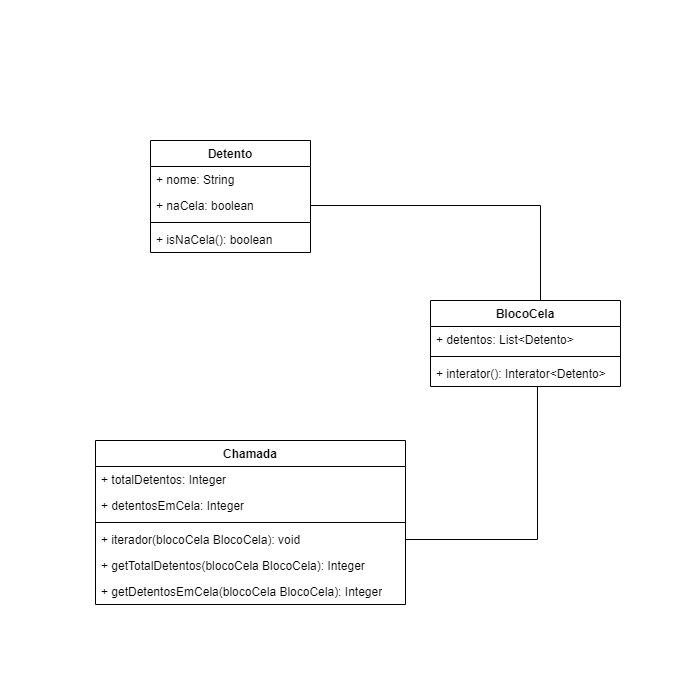

The diagram above was exported from draw.io. Its source (the exported page's mxGraphModel, read from the mxfile embedded in the PNG):
<mxGraphModel dx="1393" dy="797" grid="1" gridSize="10" guides="1" tooltips="1" connect="1" arrows="1" fold="1" page="1" pageScale="1" pageWidth="827" pageHeight="1169" math="0" shadow="0">
  <root>
    <mxCell id="0" />
    <mxCell id="1" parent="0" />
    <mxCell id="eEWRgUA2e1lK-_Vvoa0q-1" value="" style="whiteSpace=wrap;html=1;aspect=fixed;strokeColor=none;" vertex="1" parent="1">
      <mxGeometry x="70" y="210" width="700" height="700" as="geometry" />
    </mxCell>
    <mxCell id="eEWRgUA2e1lK-_Vvoa0q-2" value="Detento" style="swimlane;fontStyle=1;align=center;verticalAlign=top;childLayout=stackLayout;horizontal=1;startSize=26;horizontalStack=0;resizeParent=1;resizeParentMax=0;resizeLast=0;collapsible=1;marginBottom=0;whiteSpace=wrap;html=1;" vertex="1" parent="1">
      <mxGeometry x="220" y="350" width="160" height="112" as="geometry" />
    </mxCell>
    <mxCell id="eEWRgUA2e1lK-_Vvoa0q-3" value="+ nome: String" style="text;strokeColor=none;fillColor=none;align=left;verticalAlign=top;spacingLeft=4;spacingRight=4;overflow=hidden;rotatable=0;points=[[0,0.5],[1,0.5]];portConstraint=eastwest;whiteSpace=wrap;html=1;" vertex="1" parent="eEWRgUA2e1lK-_Vvoa0q-2">
      <mxGeometry y="26" width="160" height="26" as="geometry" />
    </mxCell>
    <mxCell id="eEWRgUA2e1lK-_Vvoa0q-22" value="+ naCela: boolean" style="text;strokeColor=none;fillColor=none;align=left;verticalAlign=top;spacingLeft=4;spacingRight=4;overflow=hidden;rotatable=0;points=[[0,0.5],[1,0.5]];portConstraint=eastwest;whiteSpace=wrap;html=1;" vertex="1" parent="eEWRgUA2e1lK-_Vvoa0q-2">
      <mxGeometry y="52" width="160" height="26" as="geometry" />
    </mxCell>
    <mxCell id="eEWRgUA2e1lK-_Vvoa0q-4" value="" style="line;strokeWidth=1;fillColor=none;align=left;verticalAlign=middle;spacingTop=-1;spacingLeft=3;spacingRight=3;rotatable=0;labelPosition=right;points=[];portConstraint=eastwest;strokeColor=inherit;" vertex="1" parent="eEWRgUA2e1lK-_Vvoa0q-2">
      <mxGeometry y="78" width="160" height="8" as="geometry" />
    </mxCell>
    <mxCell id="eEWRgUA2e1lK-_Vvoa0q-5" value="+ isNaCela(): boolean" style="text;strokeColor=none;fillColor=none;align=left;verticalAlign=top;spacingLeft=4;spacingRight=4;overflow=hidden;rotatable=0;points=[[0,0.5],[1,0.5]];portConstraint=eastwest;whiteSpace=wrap;html=1;" vertex="1" parent="eEWRgUA2e1lK-_Vvoa0q-2">
      <mxGeometry y="86" width="160" height="26" as="geometry" />
    </mxCell>
    <mxCell id="eEWRgUA2e1lK-_Vvoa0q-33" style="edgeStyle=orthogonalEdgeStyle;rounded=0;orthogonalLoop=1;jettySize=auto;html=1;endArrow=none;endFill=0;" edge="1" parent="1" source="eEWRgUA2e1lK-_Vvoa0q-10" target="eEWRgUA2e1lK-_Vvoa0q-22">
      <mxGeometry relative="1" as="geometry">
        <Array as="points">
          <mxPoint x="610" y="415" />
        </Array>
      </mxGeometry>
    </mxCell>
    <mxCell id="eEWRgUA2e1lK-_Vvoa0q-10" value="BlocoCela" style="swimlane;fontStyle=1;align=center;verticalAlign=top;childLayout=stackLayout;horizontal=1;startSize=26;horizontalStack=0;resizeParent=1;resizeParentMax=0;resizeLast=0;collapsible=1;marginBottom=0;whiteSpace=wrap;html=1;" vertex="1" parent="1">
      <mxGeometry x="500" y="510" width="190" height="86" as="geometry" />
    </mxCell>
    <mxCell id="eEWRgUA2e1lK-_Vvoa0q-11" value="+ detentos: List&amp;lt;Detento&amp;gt;" style="text;strokeColor=none;fillColor=none;align=left;verticalAlign=top;spacingLeft=4;spacingRight=4;overflow=hidden;rotatable=0;points=[[0,0.5],[1,0.5]];portConstraint=eastwest;whiteSpace=wrap;html=1;" vertex="1" parent="eEWRgUA2e1lK-_Vvoa0q-10">
      <mxGeometry y="26" width="190" height="26" as="geometry" />
    </mxCell>
    <mxCell id="eEWRgUA2e1lK-_Vvoa0q-12" value="" style="line;strokeWidth=1;fillColor=none;align=left;verticalAlign=middle;spacingTop=-1;spacingLeft=3;spacingRight=3;rotatable=0;labelPosition=right;points=[];portConstraint=eastwest;strokeColor=inherit;" vertex="1" parent="eEWRgUA2e1lK-_Vvoa0q-10">
      <mxGeometry y="52" width="190" height="8" as="geometry" />
    </mxCell>
    <mxCell id="eEWRgUA2e1lK-_Vvoa0q-13" value="+ interator(): Interator&amp;lt;Detento&amp;gt;" style="text;strokeColor=none;fillColor=none;align=left;verticalAlign=top;spacingLeft=4;spacingRight=4;overflow=hidden;rotatable=0;points=[[0,0.5],[1,0.5]];portConstraint=eastwest;whiteSpace=wrap;html=1;" vertex="1" parent="eEWRgUA2e1lK-_Vvoa0q-10">
      <mxGeometry y="60" width="190" height="26" as="geometry" />
    </mxCell>
    <mxCell id="eEWRgUA2e1lK-_Vvoa0q-24" value="Chamada" style="swimlane;fontStyle=1;align=center;verticalAlign=top;childLayout=stackLayout;horizontal=1;startSize=26;horizontalStack=0;resizeParent=1;resizeParentMax=0;resizeLast=0;collapsible=1;marginBottom=0;whiteSpace=wrap;html=1;" vertex="1" parent="1">
      <mxGeometry x="165" y="650" width="310" height="164" as="geometry" />
    </mxCell>
    <mxCell id="eEWRgUA2e1lK-_Vvoa0q-25" value="+ totalDetentos: Integer" style="text;strokeColor=none;fillColor=none;align=left;verticalAlign=top;spacingLeft=4;spacingRight=4;overflow=hidden;rotatable=0;points=[[0,0.5],[1,0.5]];portConstraint=eastwest;whiteSpace=wrap;html=1;" vertex="1" parent="eEWRgUA2e1lK-_Vvoa0q-24">
      <mxGeometry y="26" width="310" height="26" as="geometry" />
    </mxCell>
    <mxCell id="eEWRgUA2e1lK-_Vvoa0q-28" value="+ detentosEmCela: Integer" style="text;strokeColor=none;fillColor=none;align=left;verticalAlign=top;spacingLeft=4;spacingRight=4;overflow=hidden;rotatable=0;points=[[0,0.5],[1,0.5]];portConstraint=eastwest;whiteSpace=wrap;html=1;" vertex="1" parent="eEWRgUA2e1lK-_Vvoa0q-24">
      <mxGeometry y="52" width="310" height="26" as="geometry" />
    </mxCell>
    <mxCell id="eEWRgUA2e1lK-_Vvoa0q-26" value="" style="line;strokeWidth=1;fillColor=none;align=left;verticalAlign=middle;spacingTop=-1;spacingLeft=3;spacingRight=3;rotatable=0;labelPosition=right;points=[];portConstraint=eastwest;strokeColor=inherit;" vertex="1" parent="eEWRgUA2e1lK-_Vvoa0q-24">
      <mxGeometry y="78" width="310" height="8" as="geometry" />
    </mxCell>
    <mxCell id="eEWRgUA2e1lK-_Vvoa0q-27" value="+ iterador(blocoCela BlocoCela): void" style="text;strokeColor=none;fillColor=none;align=left;verticalAlign=top;spacingLeft=4;spacingRight=4;overflow=hidden;rotatable=0;points=[[0,0.5],[1,0.5]];portConstraint=eastwest;whiteSpace=wrap;html=1;" vertex="1" parent="eEWRgUA2e1lK-_Vvoa0q-24">
      <mxGeometry y="86" width="310" height="26" as="geometry" />
    </mxCell>
    <mxCell id="eEWRgUA2e1lK-_Vvoa0q-29" value="+ getTotalDetentos(blocoCela BlocoCela): Integer" style="text;strokeColor=none;fillColor=none;align=left;verticalAlign=top;spacingLeft=4;spacingRight=4;overflow=hidden;rotatable=0;points=[[0,0.5],[1,0.5]];portConstraint=eastwest;whiteSpace=wrap;html=1;" vertex="1" parent="eEWRgUA2e1lK-_Vvoa0q-24">
      <mxGeometry y="112" width="310" height="26" as="geometry" />
    </mxCell>
    <mxCell id="eEWRgUA2e1lK-_Vvoa0q-30" value="+ getDetentosEmCela(blocoCela BlocoCela): Integer" style="text;strokeColor=none;fillColor=none;align=left;verticalAlign=top;spacingLeft=4;spacingRight=4;overflow=hidden;rotatable=0;points=[[0,0.5],[1,0.5]];portConstraint=eastwest;whiteSpace=wrap;html=1;" vertex="1" parent="eEWRgUA2e1lK-_Vvoa0q-24">
      <mxGeometry y="138" width="310" height="26" as="geometry" />
    </mxCell>
    <mxCell id="eEWRgUA2e1lK-_Vvoa0q-32" style="edgeStyle=orthogonalEdgeStyle;rounded=0;orthogonalLoop=1;jettySize=auto;html=1;exitX=0.563;exitY=1;exitDx=0;exitDy=0;endArrow=none;endFill=0;exitPerimeter=0;" edge="1" parent="1" source="eEWRgUA2e1lK-_Vvoa0q-13" target="eEWRgUA2e1lK-_Vvoa0q-27">
      <mxGeometry relative="1" as="geometry" />
    </mxCell>
  </root>
</mxGraphModel>